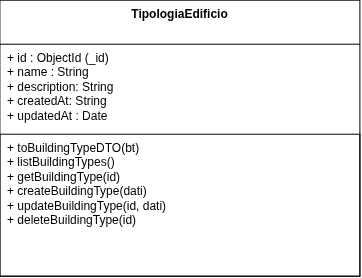

The diagram above was exported from draw.io. Its source (the exported page's mxGraphModel, read from the mxfile embedded in the PNG):
<mxGraphModel dx="1088" dy="610" grid="1" gridSize="10" guides="1" tooltips="1" connect="1" arrows="1" fold="1" page="1" pageScale="1" pageWidth="827" pageHeight="1169" math="0" shadow="0">
  <root>
    <mxCell id="0" />
    <mxCell id="1" parent="0" />
    <mxCell id="WGB-box" parent="1" style="swimlane;childLayout=stackLayout;horizontal=1;startSize=44;horizontalStack=0;fontSize=12;resizeParent=0;resizeLast=1;align=center;html=1;strokeColor=default;verticalAlign=top;fontFamily=Helvetica;fontColor=default;fontStyle=1;fillColor=default;" value="TipologiaEdificio" vertex="1">
      <mxGeometry height="276" width="360" x="240" y="80" as="geometry" />
    </mxCell>
    <mxCell id="WGB-attr" parent="WGB-box" style="align=left;strokeColor=none;fillColor=none;spacingLeft=6;spacingRight=6;fontSize=12;verticalAlign=top;resizable=0;rotatable=0;html=1;whiteSpace=wrap;" value="+ id : ObjectId (_id)&lt;br&gt;+ name : String&amp;nbsp;&lt;br&gt;+ description: String&lt;br&gt;+ createdAt: String&lt;div&gt;+ updatedAt : Date&lt;/div&gt;" vertex="1">
      <mxGeometry height="90" width="360" y="44" as="geometry" />
    </mxCell>
    <mxCell id="WGB-meth" parent="WGB-box" style="align=left;strokeColor=default;fillColor=none;spacingLeft=6;spacingRight=6;fontSize=12;verticalAlign=top;resizable=0;rotatable=0;html=1;whiteSpace=wrap;fontFamily=Helvetica;fontColor=default;" value="+ toBuildingTypeDTO(bt)&lt;br&gt;+ listBuildingTypes()&lt;br&gt;+ getBuildingType(id)&lt;br&gt;+ createBuildingType(dati)&lt;br&gt;+ updateBuildingType(id, dati)&amp;nbsp;&lt;br&gt;+ deleteBuildingType(id)" vertex="1">
      <mxGeometry height="142" width="360" y="134" as="geometry" />
    </mxCell>
  </root>
</mxGraphModel>